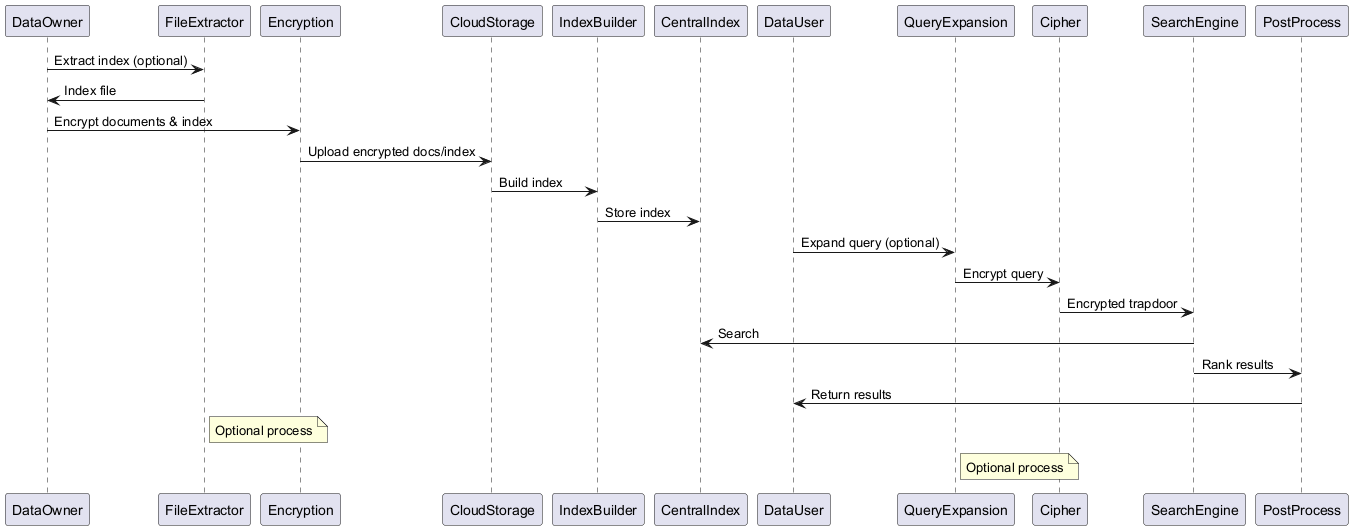

The diagram above was rendered by PlantUML. Its source (embedded in the PNG):
@startuml
participant DataOwner
participant FileExtractor
participant Encryption
participant CloudStorage
participant IndexBuilder
participant CentralIndex
participant DataUser
participant QueryExpansion
participant Cipher
participant SearchEngine
participant PostProcess

DataOwner -> FileExtractor : Extract index (optional)
FileExtractor -> DataOwner : Index file
DataOwner -> Encryption : Encrypt documents & index
Encryption -> CloudStorage : Upload encrypted docs/index

CloudStorage -> IndexBuilder : Build index
IndexBuilder -> CentralIndex : Store index

DataUser -> QueryExpansion : Expand query (optional)
QueryExpansion -> Cipher : Encrypt query
Cipher -> SearchEngine : Encrypted trapdoor
SearchEngine -> CentralIndex : Search
SearchEngine -> PostProcess : Rank results
PostProcess -> DataUser : Return results

note right of FileExtractor : Optional process
note right of QueryExpansion : Optional process
@enduml